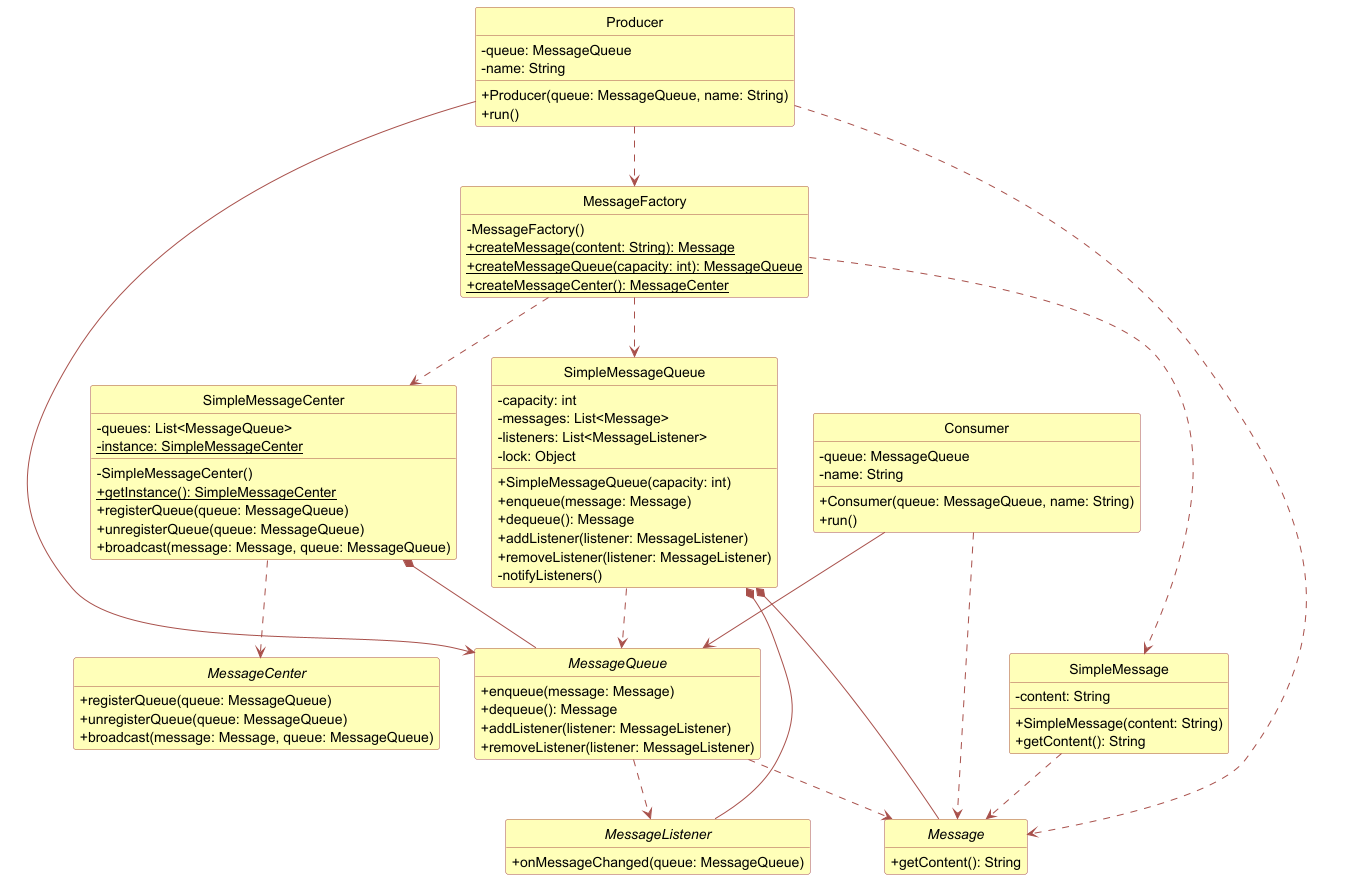

The diagram above was rendered by PlantUML. Its source (embedded in the PNG):
@startuml
' 定义样式
!define YELLOW_BOX #FFFFB9
!define RED_LINE #A8504B

' 全局样式设置
skinparam classAttributeIconSize 0
hide empty members
hide circle

' 类和接口的样式配置
skinparam class {
    BackgroundColor YELLOW_BOX
    BorderColor RED_LINE
    ArrowColor RED_LINE
}

skinparam interface {
    BackgroundColor YELLOW_BOX
    BorderColor RED_LINE
}

' 接口定义
interface Message {
    + getContent(): String
}

interface MessageQueue {
    + enqueue(message: Message)
    + dequeue(): Message
    + addListener(listener: MessageListener)
    + removeListener(listener: MessageListener)
}

interface MessageListener {
    + onMessageChanged(queue: MessageQueue)
}

interface MessageCenter {
    + registerQueue(queue: MessageQueue)
    + unregisterQueue(queue: MessageQueue)
    + broadcast(message: Message, queue: MessageQueue)
}

' 具体类定义
class SimpleMessage {
    - content: String
    + SimpleMessage(content: String)
    + getContent(): String
}

class SimpleMessageQueue {
    - capacity: int
    - messages: List<Message>
    - listeners: List<MessageListener>
    - lock: Object
    + SimpleMessageQueue(capacity: int)
    + enqueue(message: Message)
    + dequeue(): Message
    + addListener(listener: MessageListener)
    + removeListener(listener: MessageListener)
    - notifyListeners()
}

class SimpleMessageCenter {
    - queues: List<MessageQueue>
    - {static} instance: SimpleMessageCenter
    - SimpleMessageCenter()
    + {static} getInstance(): SimpleMessageCenter
    + registerQueue(queue: MessageQueue)
    + unregisterQueue(queue: MessageQueue)
    + broadcast(message: Message, queue: MessageQueue)
}

class MessageFactory {
    - MessageFactory()
    + {static} createMessage(content: String): Message
    + {static} createMessageQueue(capacity: int): MessageQueue
    + {static} createMessageCenter(): MessageCenter
}

class Producer {
    - queue: MessageQueue
    - name: String
    + Producer(queue: MessageQueue, name: String)
    + run()
}

class Consumer {
    - queue: MessageQueue
    - name: String
    + Consumer(queue: MessageQueue, name: String)
    + run()
}

' 关系定义
SimpleMessage ..> Message
SimpleMessageQueue ..> MessageQueue
SimpleMessageCenter ..> MessageCenter

SimpleMessageQueue *-- Message
SimpleMessageQueue *-- MessageListener

Producer --> MessageQueue
Producer ..> MessageFactory
Producer ..> Message
Consumer --> MessageQueue
Consumer ..> Message

MessageFactory ..> SimpleMessage
MessageFactory ..> SimpleMessageQueue
MessageFactory ..> SimpleMessageCenter

SimpleMessageCenter *-- MessageQueue

MessageQueue ..> MessageListener
MessageQueue ..> Message

@enduml